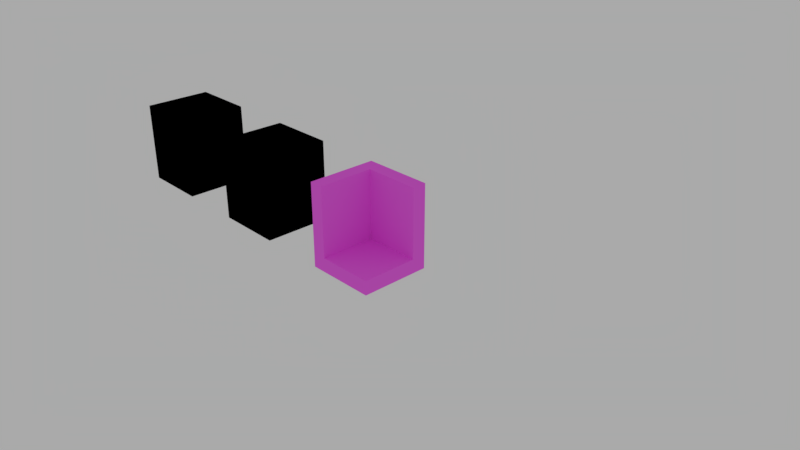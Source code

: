 # Source: room_corner.blend  (saved by Blender 2.78.0; exported with 4.5.12 LTS)
import bpy
from mathutils import Matrix  # noqa: F401  (used for matrix-valued properties, if any)

bpy.ops.wm.read_factory_settings(use_empty=True)
scene = bpy.context.scene
scene.name = 'Scene'

# ---- collections
col_collection_1 = bpy.data.collections.new('Collection 1'); scene.collection.children.link(col_collection_1)

# ---- images (referenced by path relative to the original .blend; pixels are not part of the script)
import os
ASSET_DIR = os.environ.get("B2B_ASSET_DIR", "")  # directory of the original .blend (textures are referenced by path, not embedded)
HERE = os.path.dirname(os.path.abspath(__file__))  # packed textures are extracted next to this script under _unpacked/

def load_image(name, relpath, width, height, colorspace="sRGB"):
    """Load a texture the original file referenced (path relative to the .blend, or extracted next to this script)."""
    p = next((c for c in (os.path.join(HERE, relpath), os.path.join(ASSET_DIR, relpath)) if relpath and os.path.exists(c)), "")
    if p:
        img = bpy.data.images.load(p, check_existing=True)
        img.name = name
    else:  # same state as the original file: an image datablock whose file is absent (Cycles renders it pink)
        img = bpy.data.images.new(name, width, height)
        img.source = "FILE"
        img.filepath = "//" + (relpath or name)
    img.colorspace_settings.name = colorspace
    return img
img_room_corner_wood_png = load_image('room_corner_wood.png', 'room_corner_wood.png', 1024, 1024, 'sRGB')
img_room_corner_metal_png = load_image('room_corner_metal.png', 'room_corner_metal.png', 1024, 1024, 'sRGB')
img_wall_jpg_001 = load_image('wall.jpg.001', 'textures/wall.jpg', 1024, 1024, 'sRGB')
img_room_corner_png = load_image('room_corner.png', 'room_corner.png', 1024, 1024, 'sRGB')

# ---- materials (node trees are filled in below, after node groups)
mat_room_corner_wood = bpy.data.materials.new('room_corner_wood')
mat_room_corner_wood.alpha_threshold = 0.0
mat_room_corner_wood.diffuse_color = (0.05781, 0.04667, 0.04374, 1.0)
mat_room_corner_wood.specular_color = (0.0, 0.0, 0.0)
mat_room_corner_wood.roughness = 0.5
mat_room_corner_wood.line_color = (0.0, 0.0, 0.0, 1.0)
mat_room_corner_metal = bpy.data.materials.new('room_corner_metal')
mat_room_corner_metal.alpha_threshold = 0.0
mat_room_corner_metal.diffuse_color = (0.02624, 0.02843, 0.04374, 1.0)
mat_room_corner_metal.specular_color = (0.0, 0.0, 0.0)
mat_room_corner_metal.roughness = 0.5
mat_room_corner_metal.line_color = (0.0, 0.0, 0.0, 1.0)
mat_room_corner = bpy.data.materials.new('room_corner')
mat_room_corner.alpha_threshold = 0.0
mat_room_corner.diffuse_color = (0.04374, 0.0382, 0.04092, 1.0)
mat_room_corner.specular_color = (0.0, 0.0, 0.0)
mat_room_corner.roughness = 0.5
mat_room_corner.line_color = (0.0, 0.0, 0.0, 1.0)

# ---- node groups
ng_wood = bpy.data.node_groups.new('wood', 'ShaderNodeTree')
_N = ng_wood.nodes; _L = ng_wood.links
ng_metal = bpy.data.node_groups.new('metal', 'ShaderNodeTree')
_N = ng_metal.nodes; _L = ng_metal.links

# ---- material node trees
mat_room_corner_wood.use_nodes = True; mat_room_corner_wood.node_tree.nodes.clear()
_N = mat_room_corner_wood.node_tree.nodes; _L = mat_room_corner_wood.node_tree.links
n0 = _N.new('ShaderNodeOutputMaterial'); n0.name = 'Material Output'; n0.location = (384, 264)
n1 = _N.new('ShaderNodeGroup'); n1.name = 'Group'; n1.location = (161, 256)
n1.node_tree = ng_wood
n2 = _N.new('ShaderNodeTexImage'); n2.name = 'Image Texture.001'; n2.location = (208, 40)
n2.width = 274
n2.image = img_room_corner_wood_png
n3 = _N.new('ShaderNodeDisplacement'); n3.name = 'Displacement'; n3.location = (0, 0)
n3.inputs[1].default_value = 0.0
n3.inputs[2].default_value = 0.1
_L.new(n1.outputs[0], n0.inputs[0])
_L.new(n1.outputs[1], n3.inputs[0])
_L.new(n3.outputs[0], n0.inputs[2])
n0.is_active_output = True
mat_room_corner_metal.use_nodes = True; mat_room_corner_metal.node_tree.nodes.clear()
_N = mat_room_corner_metal.node_tree.nodes; _L = mat_room_corner_metal.node_tree.links
n0 = _N.new('ShaderNodeOutputMaterial'); n0.name = 'Material Output'; n0.location = (445, 281)
n1 = _N.new('ShaderNodeGroup'); n1.name = 'Group'; n1.location = (165, 271)
n1.width = 165
n1.node_tree = ng_metal
n2 = _N.new('ShaderNodeTexImage'); n2.name = 'Image Texture.001'; n2.location = (208, 40)
n2.width = 274
n2.image = img_room_corner_metal_png
n3 = _N.new('ShaderNodeDisplacement'); n3.name = 'Displacement'; n3.location = (0, 0)
n3.inputs[1].default_value = 0.0
n3.inputs[2].default_value = 0.1
_L.new(n1.outputs[0], n0.inputs[0])
_L.new(n1.outputs[1], n3.inputs[0])
_L.new(n3.outputs[0], n0.inputs[2])
n0.is_active_output = True
mat_room_corner.use_nodes = True; mat_room_corner.node_tree.nodes.clear()
_N = mat_room_corner.node_tree.nodes; _L = mat_room_corner.node_tree.links
n0 = _N.new('ShaderNodeBsdfDiffuse'); n0.name = 'Diffuse BSDF'; n0.location = (28, 440)
n0.inputs[0].default_value = (0.8, 0.7179, 0.5592, 1.0)
n1 = _N.new('ShaderNodeBsdfDiffuse'); n1.name = 'Diffuse BSDF.001'; n1.location = (27, 279)
n2 = _N.new('ShaderNodeTexImage'); n2.name = 'Image Texture'; n2.location = (-179, 177)
n2.width = 140
n2.image = img_wall_jpg_001
n3 = _N.new('ShaderNodeRGBToBW'); n3.name = 'RGB to BW'; n3.location = (21, 129)
n4 = _N.new('ShaderNodeUVMap'); n4.name = 'UV Map'; n4.location = (-375, 12)
n4.uv_map = 'wall'
n5 = _N.new('ShaderNodeMixShader'); n5.name = 'Mix Shader'; n5.location = (248, 342)
n5.inputs[0].default_value = 0.8
n6 = _N.new('ShaderNodeOutputMaterial'); n6.name = 'Material Output'; n6.location = (445, 281)
n7 = _N.new('ShaderNodeTexImage'); n7.name = 'Image Texture.001'; n7.location = (185, 15)
n7.width = 274
n7.image = img_room_corner_png
n8 = _N.new('ShaderNodeDisplacement'); n8.name = 'Displacement'; n8.location = (0, 0)
n8.inputs[1].default_value = 0.0
n8.inputs[2].default_value = 0.1
_L.new(n2.outputs[0], n1.inputs[0])
_L.new(n2.outputs[0], n3.inputs[0])
_L.new(n4.outputs[0], n2.inputs[0])
_L.new(n0.outputs[0], n5.inputs[1])
_L.new(n1.outputs[0], n5.inputs[2])
_L.new(n5.outputs[0], n6.inputs[0])
_L.new(n3.outputs[0], n8.inputs[0])
_L.new(n8.outputs[0], n6.inputs[2])
n6.is_active_output = True

# ---- world
world_world = bpy.data.worlds.new('World'); scene.world = world_world
world_world.use_nodes = True; world_world.node_tree.nodes.clear()
_N = world_world.node_tree.nodes; _L = world_world.node_tree.links
n0 = _N.new('ShaderNodeOutputWorld'); n0.name = 'World Output'; n0.location = (300, 300)
n1 = _N.new('ShaderNodeBackground'); n1.name = 'Background'; n1.location = (10, 300)
n1.inputs[0].default_value = (1.0, 1.0, 1.0, 1.0)
n1.inputs[1].default_value = 0.4
_L.new(n1.outputs[0], n0.inputs[0])
n0.is_active_output = True
world_world.color = (0.05088, 0.05088, 0.05088)
world_world.use_sun_shadow = False
world_world.sun_shadow_jitter_overblur = 0.0
world_world.cycles.sampling_method = 'MANUAL'

# ---- cameras
cam_camera = bpy.data.cameras.new('Camera')
cam_camera.clip_end = 100.0
cam_camera.lens = 35.0
cam_camera.sensor_width = 32.0
cam_camera.sensor_height = 18.0
cam_camera.ortho_scale = 7.314
cam_camera.dof.focus_distance = 0.0

# ---- meshes
me_room_corner = bpy.data.meshes.new('room_corner')
me_room_corner.from_pydata([(0.5, 0.5, -0.2), (0.5, -0.5, -0.2), (-0.5, -0.5, -0.2), (-0.5, 0.5, -0.2), (0.5, 0.5, 0.0), (0.5, -0.5, 0.0), (-0.5, -0.5, 0.0), (-0.5, 0.5, 0.0)], [], [(0, 1, 2, 3), (4, 7, 6, 5), (0, 4, 5, 1), (1, 5, 6, 2), (2, 6, 7, 3), (4, 0, 3, 7)])
_uv = me_room_corner.uv_layers.new(name='texture')
_uv.uv.foreach_set('vector', [0.3333, 5.96e-08, 0.6667, 0.0, 0.6667, 0.3333, 0.3333, 0.3333, 0.6667, 0.3333, 0.6667, 0.6667, 0.3333, 0.6667, 0.3333, 0.3333, 0.2667, 1.0, 0.2, 1.0, 0.2, 0.6667, 0.2667, 0.6667, 0.6, 1.0, 0.5333, 1.0, 0.5333, 0.6667, 0.6, 0.6667, 0.5333, 1.0, 0.4667, 1.0, 0.4667, 0.6667, 0.5333, 0.6667, 0.4, 0.6667, 0.4667, 0.6667, 0.4667, 1.0, 0.4, 1.0])
_uv.active_render = True
_uv = me_room_corner.uv_layers.new(name='lightmap')
_uv.uv.foreach_set('vector', [0.6591, 0.3366, 0.6591, 0.6634, 0.3344, 0.6634, 0.3344, 0.3366, 0.6591, 0.003268, 0.6591, 0.3301, 0.3344, 0.3301, 0.3344, 0.003268, 0.4968, 0.9967, 0.4318, 0.9967, 0.4318, 0.6699, 0.4968, 0.6699, 0.5682, 0.9967, 0.5032, 0.9967, 0.5032, 0.6699, 0.5682, 0.6699, 0.9968, 0.3301, 0.9318, 0.3301, 0.9318, 0.003268, 0.9968, 0.003268, 0.5747, 0.6699, 0.6396, 0.6699, 0.6396, 0.9967, 0.5747, 0.9967])
_uv = me_room_corner.uv_layers.new(name='wall')
_uv.uv.foreach_set('vector', [0.9999, 0.9999, 0.0001004, 0.9999, 9.998e-05, 0.0001, 0.9999, 9.998e-05, 0.9999, 0.9999, 0.0001002, 0.9999, 9.998e-05, 0.0001004, 0.9999, 9.998e-05, 1.0, 4.472e-05, 1.0, 0.2, 4.472e-05, 0.2, 4.51e-05, 4.493e-05, 1.0, 4.472e-05, 1.0, 0.2, 4.472e-05, 0.2, 4.484e-05, 4.476e-05, 4.472e-05, 0.2, 4.484e-05, 4.472e-05, 1.0, 4.496e-05, 1.0, 0.2, 1.0, 4.472e-05, 1.0, 0.2, 4.487e-05, 0.2, 4.472e-05, 4.499e-05])
me_room_corner.materials.append(mat_room_corner)
me_room_corner.use_remesh_preserve_volume = False
me_room_corner.use_remesh_preserve_attributes = False
me_room_corner.use_mirror_vertex_groups = False
me_room_corner.update()
me_corner_wall_001 = bpy.data.meshes.new('corner_wall.001')
me_corner_wall_001.from_pydata([(0.4, 0.1, -0.5), (0.4, -0.1, -0.5), (-0.4, 0.1, -0.5), (-0.4, -0.1, -0.5), (0.4, 0.1, 0.5), (0.4, -0.1, 0.5), (-0.4, 0.1, 0.5), (-0.4, -0.1, 0.5), (0.4, 0.1, -0.5), (0.4, -0.1, -0.5), (-0.4, 0.1, -0.5), (-0.4, -0.1, -0.5)], [], [(2, 3, 7, 6), (6, 7, 5, 4), (4, 5, 1, 0), (2, 6, 4, 0), (7, 3, 1, 5), (8, 9, 11, 10)])
_uv = me_corner_wall_001.uv_layers.new(name='texture')
_uv.uv.foreach_set('vector', [0.1333, 0.6667, 0.2, 0.6667, 0.2, 1.0, 0.1333, 1.0, 1.0, 0.9333, 0.9333, 0.9333, 0.9333, 0.6667, 1.0, 0.6667, 0.1333, 1.0, 0.06667, 1.0, 0.06667, 0.6667, 0.1333, 0.6667, 0.6667, 0.6667, 0.6667, 0.3333, 0.9333, 0.3333, 0.9333, 0.6667, 0.9333, 0.0, 0.9333, 0.3333, 0.6667, 0.3333, 0.6667, 1.987e-08, 0.8667, 0.6667, 0.9333, 0.6667, 0.9333, 0.9333, 0.8667, 0.9333])
_uv.active_render = True
_uv = me_corner_wall_001.uv_layers.new(name='lightmap')
_uv.uv.foreach_set('vector', [0.0, 0.0, 1.0, 0.0, 1.0, 1.0, 0.0, 1.0, 0.0, 0.0, 1.0, 0.0, 1.0, 1.0, 0.0, 1.0, 0.0, 0.0, 1.0, 0.0, 1.0, 1.0, 0.0, 1.0, 0.0, 0.0, 1.0, 0.0, 1.0, 1.0, 0.0, 1.0, 0.0, 0.0, 1.0, 0.0, 1.0, 1.0, 0.0, 1.0, 0.0, 0.0, 1.0, 0.0, 1.0, 1.0, 0.0, 1.0])
_uv = me_corner_wall_001.uv_layers.new(name='wall')
_uv.uv.foreach_set('vector', [4.472e-05, 4.478e-05, 0.2, 4.472e-05, 0.2, 1.0, 4.496e-05, 1.0, 1.0, 4.472e-05, 1.0, 0.2, 4.472e-05, 0.2, 4.472e-05, 4.497e-05, 0.2, 1.0, 4.509e-05, 1.0, 4.472e-05, 4.478e-05, 0.2, 4.472e-05, 0.9999, 9.998e-05, 0.9999, 0.9999, 0.0001001, 0.9999, 9.998e-05, 9.998e-05, 0.9999, 9.998e-05, 0.9999, 0.9999, 0.0001001, 0.9999, 9.998e-05, 0.0001, 4.472e-05, 0.2, 4.484e-05, 4.478e-05, 1.0, 4.472e-05, 1.0, 0.2])
me_corner_wall_001.materials.append(mat_room_corner)
me_corner_wall_001.use_remesh_preserve_volume = False
me_corner_wall_001.use_remesh_preserve_attributes = False
me_corner_wall_001.use_mirror_vertex_groups = False
me_corner_wall_001.update()
me_corner_wall = bpy.data.meshes.new('corner_wall')
me_corner_wall.from_pydata([(-0.1, 0.5, -0.5), (0.1, 0.5, -0.5), (-0.1, -0.5, -0.5), (0.1, -0.5, -0.5), (-0.1, 0.5, 0.5), (0.1, 0.5, 0.5), (-0.1, -0.5, 0.5), (0.1, -0.5, 0.5), (-0.1, 0.5, -0.5), (0.1, 0.5, -0.5), (-0.1, -0.5, -0.5), (0.1, -0.5, -0.5)], [], [(2, 3, 7, 6), (6, 7, 5, 4), (4, 5, 1, 0), (2, 6, 4, 0), (7, 3, 1, 5), (8, 9, 11, 10)])
_uv = me_corner_wall.uv_layers.new(name='texture')
_uv.uv.foreach_set('vector', [1.0, 0.3333, 0.9333, 0.3333, 0.9333, 3.974e-08, 1.0, 0.0, 1.0, 0.6667, 0.9333, 0.6667, 0.9333, 0.3333, 1.0, 0.3333, 0.3333, 0.6667, 0.4, 0.6667, 0.4, 1.0, 0.3333, 1.0, 0.3333, 0.6667, 1.987e-08, 0.6667, 0.0, 0.3333, 0.3333, 0.3333, 0.0, 6.954e-08, 0.3333, 0.0, 0.3333, 0.3333, 1.093e-07, 0.3333, 0.0, 0.6667, 0.06667, 0.6667, 0.06667, 1.0, 8.444e-08, 1.0])
_uv.active_render = True
_uv = me_corner_wall.uv_layers.new(name='lightmap')
_uv.uv.foreach_set('vector', [0.0, 0.0, 1.0, 0.0, 1.0, 1.0, 0.0, 1.0, 0.0, 0.0, 1.0, 0.0, 1.0, 1.0, 0.0, 1.0, 0.0, 0.0, 1.0, 0.0, 1.0, 1.0, 0.0, 1.0, 0.0, 0.0, 1.0, 0.0, 1.0, 1.0, 0.0, 1.0, 0.0, 0.0, 1.0, 0.0, 1.0, 1.0, 0.0, 1.0, 0.0, 0.0, 1.0, 0.0, 1.0, 1.0, 0.0, 1.0])
_uv = me_corner_wall.uv_layers.new(name='wall')
_uv.uv.foreach_set('vector', [4.472e-05, 4.478e-05, 0.2, 4.472e-05, 0.2, 1.0, 4.496e-05, 1.0, 1.0, 4.472e-05, 1.0, 0.2, 4.472e-05, 0.2, 4.472e-05, 4.497e-05, 0.2, 1.0, 4.509e-05, 1.0, 4.472e-05, 4.478e-05, 0.2, 4.472e-05, 0.9999, 9.998e-05, 0.9999, 0.9999, 0.0001001, 0.9999, 9.998e-05, 9.998e-05, 0.9999, 9.998e-05, 0.9999, 0.9999, 0.0001001, 0.9999, 9.998e-05, 0.0001, 4.472e-05, 0.2, 4.484e-05, 4.478e-05, 1.0, 4.472e-05, 1.0, 0.2])
me_corner_wall.materials.append(mat_room_corner)
me_corner_wall.use_remesh_preserve_volume = False
me_corner_wall.use_remesh_preserve_attributes = False
me_corner_wall.use_mirror_vertex_groups = False
me_corner_wall.update()

# ---- objects
ob_room_corner_wood = bpy.data.objects.new('room_corner_wood', me_room_corner)
ob_corner_wall_wood1 = bpy.data.objects.new('corner_wall_wood1', me_corner_wall_001)
ob_corner_wall_wood0 = bpy.data.objects.new('corner_wall_wood0', me_corner_wall)
ob_room_corner_metal = bpy.data.objects.new('room_corner_metal', me_room_corner)
ob_corner_wall_metal1 = bpy.data.objects.new('corner_wall_metal1', me_corner_wall)
ob_corner_wall_metal0 = bpy.data.objects.new('corner_wall_metal0', me_corner_wall_001)
ob_camera = bpy.data.objects.new('Camera', cam_camera)
ob_room_corner = bpy.data.objects.new('room_corner', me_room_corner)
ob_corner_wall_001 = bpy.data.objects.new('corner_wall.001', me_corner_wall_001)
ob_corner_wall = bpy.data.objects.new('corner_wall', me_corner_wall)

# ---- transforms, parenting, visibility, modifiers, constraints
ob_room_corner_wood.location = (-4.0, 0.0, 0.0)
ob_room_corner_wood.lock_rotations_4d = False
ob_room_corner_wood.empty_display_type = 'ARROWS'
ob_room_corner_wood.lineart.crease_threshold = 0.0
ob_room_corner_wood.material_slots[0].link = 'OBJECT'; ob_room_corner_wood.material_slots[0].material = mat_room_corner_wood
_m = ob_room_corner_wood.modifiers.new('EdgeSplit', 'EDGE_SPLIT')
_m.split_angle = 0.0
ob_corner_wall_wood1.parent = ob_room_corner_wood
ob_corner_wall_wood1.location = (0.1, 0.4, 0.5)
ob_corner_wall_wood1.lineart.crease_threshold = 0.0
ob_corner_wall_wood1.material_slots[0].link = 'OBJECT'; ob_corner_wall_wood1.material_slots[0].material = mat_room_corner_wood
_m = ob_corner_wall_wood1.modifiers.new('EdgeSplit', 'EDGE_SPLIT')
_m.split_angle = 0.0
ob_corner_wall_wood0.parent = ob_room_corner_wood
ob_corner_wall_wood0.location = (-0.4, -0.0, 0.5)
ob_corner_wall_wood0.lineart.crease_threshold = 0.0
ob_corner_wall_wood0.material_slots[0].link = 'OBJECT'; ob_corner_wall_wood0.material_slots[0].material = mat_room_corner_wood
_m = ob_corner_wall_wood0.modifiers.new('EdgeSplit', 'EDGE_SPLIT')
_m.split_angle = 0.0
ob_room_corner_metal.location = (-2.0, 0.0, 0.0)
ob_room_corner_metal.lock_rotations_4d = False
ob_room_corner_metal.empty_display_type = 'ARROWS'
ob_room_corner_metal.lineart.crease_threshold = 0.0
ob_room_corner_metal.material_slots[0].link = 'OBJECT'; ob_room_corner_metal.material_slots[0].material = mat_room_corner_metal
_m = ob_room_corner_metal.modifiers.new('EdgeSplit', 'EDGE_SPLIT')
_m.split_angle = 0.0
ob_corner_wall_metal1.parent = ob_room_corner_metal
ob_corner_wall_metal1.location = (-0.4, -0.0, 0.5)
ob_corner_wall_metal1.lineart.crease_threshold = 0.0
ob_corner_wall_metal1.material_slots[0].link = 'OBJECT'; ob_corner_wall_metal1.material_slots[0].material = mat_room_corner_metal
_m = ob_corner_wall_metal1.modifiers.new('EdgeSplit', 'EDGE_SPLIT')
_m.split_angle = 0.0
ob_corner_wall_metal0.parent = ob_room_corner_metal
ob_corner_wall_metal0.location = (0.1, 0.4, 0.5)
ob_corner_wall_metal0.lineart.crease_threshold = 0.0
ob_corner_wall_metal0.material_slots[0].link = 'OBJECT'; ob_corner_wall_metal0.material_slots[0].material = mat_room_corner_metal
_m = ob_corner_wall_metal0.modifiers.new('EdgeSplit', 'EDGE_SPLIT')
_m.split_angle = 0.0
ob_camera.location = (7.481, -6.508, 5.344)
ob_camera.rotation_euler = (1.109, 0.0, 0.8149)
ob_camera.lock_rotations_4d = False
ob_camera.empty_display_type = 'ARROWS'
ob_camera.color = (0.0, 0.0, 0.0, 0.0)
ob_camera.display_type = 'WIRE'
ob_camera.lineart.crease_threshold = 0.0
ob_room_corner.location = (0.0, 0.0, 0.0)
ob_room_corner.lock_rotations_4d = False
ob_room_corner.empty_display_type = 'ARROWS'
ob_room_corner.lineart.crease_threshold = 0.0
_m = ob_room_corner.modifiers.new('EdgeSplit', 'EDGE_SPLIT')
_m.split_angle = 0.0
ob_corner_wall_001.parent = ob_room_corner
ob_corner_wall_001.location = (0.1, 0.4, 0.5)
ob_corner_wall_001.lineart.crease_threshold = 0.0
_m = ob_corner_wall_001.modifiers.new('EdgeSplit', 'EDGE_SPLIT')
_m.split_angle = 0.0
ob_corner_wall.parent = ob_room_corner
ob_corner_wall.location = (-0.4, -0.0, 0.5)
ob_corner_wall.lineart.crease_threshold = 0.0
_m = ob_corner_wall.modifiers.new('EdgeSplit', 'EDGE_SPLIT')
_m.split_angle = 0.0

# ---- collection membership
col_collection_1.objects.link(ob_room_corner_wood)
col_collection_1.objects.link(ob_corner_wall_wood1)
col_collection_1.objects.link(ob_corner_wall_wood0)
col_collection_1.objects.link(ob_room_corner_metal)
col_collection_1.objects.link(ob_corner_wall_metal1)
col_collection_1.objects.link(ob_corner_wall_metal0)
col_collection_1.objects.link(ob_camera)
col_collection_1.objects.link(ob_room_corner)
col_collection_1.objects.link(ob_corner_wall_001)
col_collection_1.objects.link(ob_corner_wall)

# ---- scene / render settings (as saved in the file)
scene.camera = ob_camera
scene.frame_start = 1; scene.frame_end = 250; scene.frame_set(1)
scene.render.engine = 'CYCLES'
scene.render.resolution_percentage = 50
scene.render.dither_intensity = 0.0
scene.cycles.use_denoising = False
scene.cycles.samples = 100
scene.cycles.sampling_pattern = 'TABULATED_SOBOL'
scene.cycles.light_sampling_threshold = 0.0
scene.cycles.use_adaptive_sampling = False
scene.cycles.use_light_tree = False
scene.cycles.blur_glossy = 0.0
scene.cycles.sample_clamp_indirect = 0.0
scene.view_settings.view_transform = 'Standard'
bpy.context.view_layer.update()
